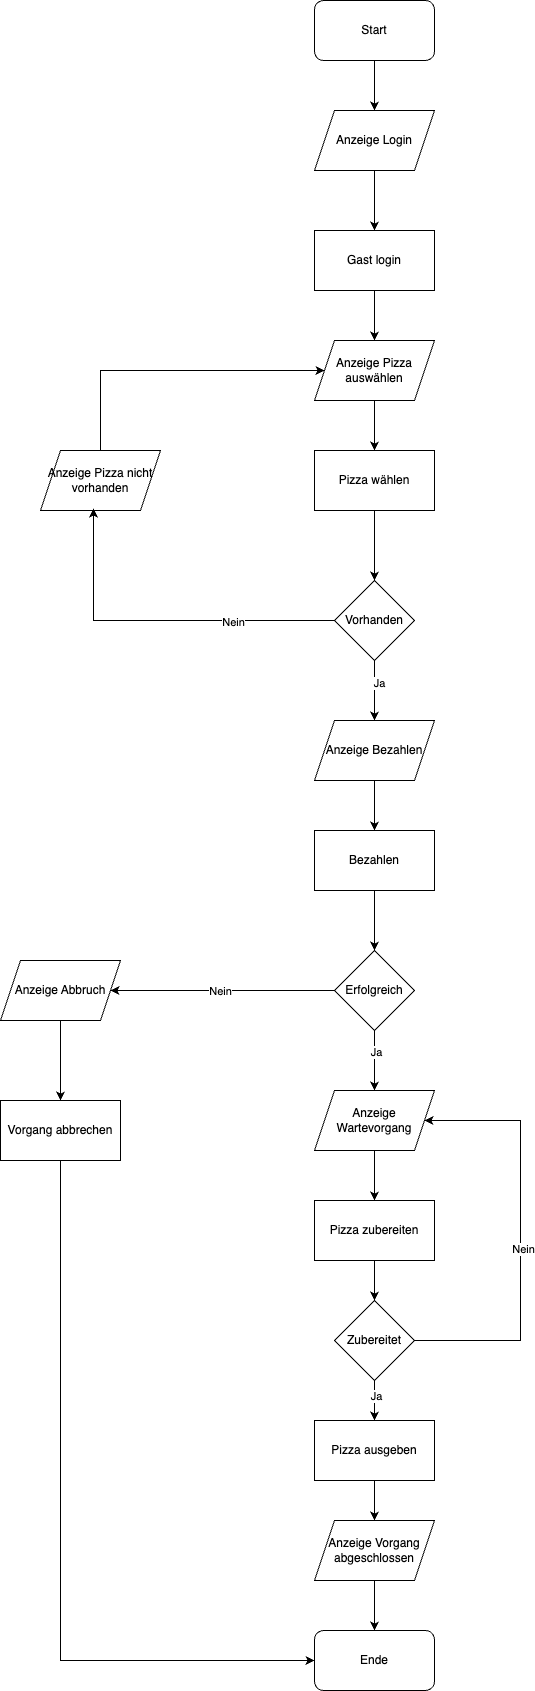

The diagram above was exported from draw.io. Its source (the exported page's mxGraphModel, read from the mxfile embedded in the PNG):
<mxGraphModel dx="984" dy="645" grid="1" gridSize="10" guides="1" tooltips="1" connect="1" arrows="1" fold="1" page="1" pageScale="1" pageWidth="827" pageHeight="1169" math="0" shadow="0">
  <root>
    <mxCell id="0" />
    <mxCell id="1" parent="0" />
    <mxCell id="A3zKgvfUYJhctas9GV3O-19" style="edgeStyle=orthogonalEdgeStyle;rounded=0;orthogonalLoop=1;jettySize=auto;html=1;entryX=0.5;entryY=0;entryDx=0;entryDy=0;" edge="1" parent="1" source="A3zKgvfUYJhctas9GV3O-3" target="A3zKgvfUYJhctas9GV3O-5">
      <mxGeometry relative="1" as="geometry" />
    </mxCell>
    <mxCell id="A3zKgvfUYJhctas9GV3O-3" value="Start" style="rounded=1;whiteSpace=wrap;html=1;" vertex="1" parent="1">
      <mxGeometry x="354" y="20" width="120" height="60" as="geometry" />
    </mxCell>
    <mxCell id="A3zKgvfUYJhctas9GV3O-20" style="edgeStyle=orthogonalEdgeStyle;rounded=0;orthogonalLoop=1;jettySize=auto;html=1;entryX=0.5;entryY=0;entryDx=0;entryDy=0;" edge="1" parent="1" source="A3zKgvfUYJhctas9GV3O-5" target="A3zKgvfUYJhctas9GV3O-6">
      <mxGeometry relative="1" as="geometry" />
    </mxCell>
    <mxCell id="A3zKgvfUYJhctas9GV3O-5" value="Anzeige Login" style="shape=parallelogram;perimeter=parallelogramPerimeter;whiteSpace=wrap;html=1;fixedSize=1;" vertex="1" parent="1">
      <mxGeometry x="354" y="130" width="120" height="60" as="geometry" />
    </mxCell>
    <mxCell id="A3zKgvfUYJhctas9GV3O-21" style="edgeStyle=orthogonalEdgeStyle;rounded=0;orthogonalLoop=1;jettySize=auto;html=1;entryX=0.5;entryY=0;entryDx=0;entryDy=0;" edge="1" parent="1" source="A3zKgvfUYJhctas9GV3O-6" target="A3zKgvfUYJhctas9GV3O-9">
      <mxGeometry relative="1" as="geometry" />
    </mxCell>
    <mxCell id="A3zKgvfUYJhctas9GV3O-6" value="Gast login" style="rounded=0;whiteSpace=wrap;html=1;" vertex="1" parent="1">
      <mxGeometry x="354" y="250" width="120" height="60" as="geometry" />
    </mxCell>
    <mxCell id="A3zKgvfUYJhctas9GV3O-24" style="edgeStyle=orthogonalEdgeStyle;rounded=0;orthogonalLoop=1;jettySize=auto;html=1;entryX=0.5;entryY=0;entryDx=0;entryDy=0;" edge="1" parent="1" source="A3zKgvfUYJhctas9GV3O-8" target="A3zKgvfUYJhctas9GV3O-11">
      <mxGeometry relative="1" as="geometry" />
    </mxCell>
    <mxCell id="A3zKgvfUYJhctas9GV3O-49" value="Ja" style="edgeLabel;html=1;align=center;verticalAlign=middle;resizable=0;points=[];" vertex="1" connectable="0" parent="A3zKgvfUYJhctas9GV3O-24">
      <mxGeometry x="-0.2667" y="4" relative="1" as="geometry">
        <mxPoint as="offset" />
      </mxGeometry>
    </mxCell>
    <mxCell id="A3zKgvfUYJhctas9GV3O-8" value="Vorhanden" style="rhombus;whiteSpace=wrap;html=1;" vertex="1" parent="1">
      <mxGeometry x="374" y="600" width="80" height="80" as="geometry" />
    </mxCell>
    <mxCell id="A3zKgvfUYJhctas9GV3O-22" style="edgeStyle=orthogonalEdgeStyle;rounded=0;orthogonalLoop=1;jettySize=auto;html=1;entryX=0.5;entryY=0;entryDx=0;entryDy=0;" edge="1" parent="1" source="A3zKgvfUYJhctas9GV3O-9" target="A3zKgvfUYJhctas9GV3O-10">
      <mxGeometry relative="1" as="geometry" />
    </mxCell>
    <mxCell id="A3zKgvfUYJhctas9GV3O-9" value="Anzeige Pizza&lt;div&gt;auswählen&lt;/div&gt;" style="shape=parallelogram;perimeter=parallelogramPerimeter;whiteSpace=wrap;html=1;fixedSize=1;" vertex="1" parent="1">
      <mxGeometry x="354" y="360" width="120" height="60" as="geometry" />
    </mxCell>
    <mxCell id="A3zKgvfUYJhctas9GV3O-23" style="edgeStyle=orthogonalEdgeStyle;rounded=0;orthogonalLoop=1;jettySize=auto;html=1;entryX=0.5;entryY=0;entryDx=0;entryDy=0;" edge="1" parent="1" source="A3zKgvfUYJhctas9GV3O-10" target="A3zKgvfUYJhctas9GV3O-8">
      <mxGeometry relative="1" as="geometry" />
    </mxCell>
    <mxCell id="A3zKgvfUYJhctas9GV3O-10" value="Pizza wählen" style="rounded=0;whiteSpace=wrap;html=1;" vertex="1" parent="1">
      <mxGeometry x="354" y="470" width="120" height="60" as="geometry" />
    </mxCell>
    <mxCell id="A3zKgvfUYJhctas9GV3O-25" style="edgeStyle=orthogonalEdgeStyle;rounded=0;orthogonalLoop=1;jettySize=auto;html=1;entryX=0.5;entryY=0;entryDx=0;entryDy=0;" edge="1" parent="1" source="A3zKgvfUYJhctas9GV3O-11" target="A3zKgvfUYJhctas9GV3O-12">
      <mxGeometry relative="1" as="geometry" />
    </mxCell>
    <mxCell id="A3zKgvfUYJhctas9GV3O-11" value="Anzeige Bezahlen" style="shape=parallelogram;perimeter=parallelogramPerimeter;whiteSpace=wrap;html=1;fixedSize=1;" vertex="1" parent="1">
      <mxGeometry x="354" y="740" width="120" height="60" as="geometry" />
    </mxCell>
    <mxCell id="A3zKgvfUYJhctas9GV3O-26" style="edgeStyle=orthogonalEdgeStyle;rounded=0;orthogonalLoop=1;jettySize=auto;html=1;entryX=0.5;entryY=0;entryDx=0;entryDy=0;" edge="1" parent="1" source="A3zKgvfUYJhctas9GV3O-12" target="A3zKgvfUYJhctas9GV3O-13">
      <mxGeometry relative="1" as="geometry" />
    </mxCell>
    <mxCell id="A3zKgvfUYJhctas9GV3O-12" value="Bezahlen" style="rounded=0;whiteSpace=wrap;html=1;" vertex="1" parent="1">
      <mxGeometry x="354" y="850" width="120" height="60" as="geometry" />
    </mxCell>
    <mxCell id="A3zKgvfUYJhctas9GV3O-27" style="edgeStyle=orthogonalEdgeStyle;rounded=0;orthogonalLoop=1;jettySize=auto;html=1;entryX=0.5;entryY=0;entryDx=0;entryDy=0;" edge="1" parent="1" source="A3zKgvfUYJhctas9GV3O-13" target="A3zKgvfUYJhctas9GV3O-14">
      <mxGeometry relative="1" as="geometry" />
    </mxCell>
    <mxCell id="A3zKgvfUYJhctas9GV3O-42" value="Ja" style="edgeLabel;html=1;align=center;verticalAlign=middle;resizable=0;points=[];" vertex="1" connectable="0" parent="A3zKgvfUYJhctas9GV3O-27">
      <mxGeometry x="-0.3" y="1" relative="1" as="geometry">
        <mxPoint as="offset" />
      </mxGeometry>
    </mxCell>
    <mxCell id="A3zKgvfUYJhctas9GV3O-40" style="edgeStyle=orthogonalEdgeStyle;rounded=0;orthogonalLoop=1;jettySize=auto;html=1;exitX=0;exitY=0.5;exitDx=0;exitDy=0;entryX=1;entryY=0.5;entryDx=0;entryDy=0;" edge="1" parent="1" source="A3zKgvfUYJhctas9GV3O-13" target="A3zKgvfUYJhctas9GV3O-39">
      <mxGeometry relative="1" as="geometry" />
    </mxCell>
    <mxCell id="A3zKgvfUYJhctas9GV3O-41" value="Nein" style="edgeLabel;html=1;align=center;verticalAlign=middle;resizable=0;points=[];" vertex="1" connectable="0" parent="A3zKgvfUYJhctas9GV3O-40">
      <mxGeometry x="0.0268" relative="1" as="geometry">
        <mxPoint as="offset" />
      </mxGeometry>
    </mxCell>
    <mxCell id="A3zKgvfUYJhctas9GV3O-13" value="Erfolgreich" style="rhombus;whiteSpace=wrap;html=1;" vertex="1" parent="1">
      <mxGeometry x="374" y="970" width="80" height="80" as="geometry" />
    </mxCell>
    <mxCell id="A3zKgvfUYJhctas9GV3O-28" style="edgeStyle=orthogonalEdgeStyle;rounded=0;orthogonalLoop=1;jettySize=auto;html=1;entryX=0.5;entryY=0;entryDx=0;entryDy=0;" edge="1" parent="1" source="A3zKgvfUYJhctas9GV3O-14" target="A3zKgvfUYJhctas9GV3O-15">
      <mxGeometry relative="1" as="geometry" />
    </mxCell>
    <mxCell id="A3zKgvfUYJhctas9GV3O-14" value="Anzeige Wartevorgang" style="shape=parallelogram;perimeter=parallelogramPerimeter;whiteSpace=wrap;html=1;fixedSize=1;" vertex="1" parent="1">
      <mxGeometry x="354" y="1110" width="120" height="60" as="geometry" />
    </mxCell>
    <mxCell id="A3zKgvfUYJhctas9GV3O-29" style="edgeStyle=orthogonalEdgeStyle;rounded=0;orthogonalLoop=1;jettySize=auto;html=1;" edge="1" parent="1" source="A3zKgvfUYJhctas9GV3O-15" target="A3zKgvfUYJhctas9GV3O-16">
      <mxGeometry relative="1" as="geometry" />
    </mxCell>
    <mxCell id="A3zKgvfUYJhctas9GV3O-15" value="Pizza zubereiten" style="rounded=0;whiteSpace=wrap;html=1;" vertex="1" parent="1">
      <mxGeometry x="354" y="1220" width="120" height="60" as="geometry" />
    </mxCell>
    <mxCell id="A3zKgvfUYJhctas9GV3O-30" style="edgeStyle=orthogonalEdgeStyle;rounded=0;orthogonalLoop=1;jettySize=auto;html=1;entryX=0.5;entryY=0;entryDx=0;entryDy=0;" edge="1" parent="1" source="A3zKgvfUYJhctas9GV3O-16" target="A3zKgvfUYJhctas9GV3O-18">
      <mxGeometry relative="1" as="geometry" />
    </mxCell>
    <mxCell id="A3zKgvfUYJhctas9GV3O-34" value="Ja" style="edgeLabel;html=1;align=center;verticalAlign=middle;resizable=0;points=[];" vertex="1" connectable="0" parent="A3zKgvfUYJhctas9GV3O-30">
      <mxGeometry x="-0.25" y="1" relative="1" as="geometry">
        <mxPoint as="offset" />
      </mxGeometry>
    </mxCell>
    <mxCell id="A3zKgvfUYJhctas9GV3O-35" style="edgeStyle=orthogonalEdgeStyle;rounded=0;orthogonalLoop=1;jettySize=auto;html=1;entryX=1;entryY=0.5;entryDx=0;entryDy=0;" edge="1" parent="1" source="A3zKgvfUYJhctas9GV3O-16" target="A3zKgvfUYJhctas9GV3O-14">
      <mxGeometry relative="1" as="geometry">
        <Array as="points">
          <mxPoint x="560" y="1360" />
          <mxPoint x="560" y="1140" />
        </Array>
      </mxGeometry>
    </mxCell>
    <mxCell id="A3zKgvfUYJhctas9GV3O-36" value="Nein" style="edgeLabel;html=1;align=center;verticalAlign=middle;resizable=0;points=[];" vertex="1" connectable="0" parent="A3zKgvfUYJhctas9GV3O-35">
      <mxGeometry x="-0.0596" y="-2" relative="1" as="geometry">
        <mxPoint as="offset" />
      </mxGeometry>
    </mxCell>
    <mxCell id="A3zKgvfUYJhctas9GV3O-16" value="Zubereitet" style="rhombus;whiteSpace=wrap;html=1;" vertex="1" parent="1">
      <mxGeometry x="374" y="1320" width="80" height="80" as="geometry" />
    </mxCell>
    <mxCell id="A3zKgvfUYJhctas9GV3O-33" style="edgeStyle=orthogonalEdgeStyle;rounded=0;orthogonalLoop=1;jettySize=auto;html=1;" edge="1" parent="1" source="A3zKgvfUYJhctas9GV3O-17" target="A3zKgvfUYJhctas9GV3O-32">
      <mxGeometry relative="1" as="geometry" />
    </mxCell>
    <mxCell id="A3zKgvfUYJhctas9GV3O-17" value="Anzeige Vorgang abgeschlossen" style="shape=parallelogram;perimeter=parallelogramPerimeter;whiteSpace=wrap;html=1;fixedSize=1;" vertex="1" parent="1">
      <mxGeometry x="354" y="1540" width="120" height="60" as="geometry" />
    </mxCell>
    <mxCell id="A3zKgvfUYJhctas9GV3O-31" style="edgeStyle=orthogonalEdgeStyle;rounded=0;orthogonalLoop=1;jettySize=auto;html=1;entryX=0.5;entryY=0;entryDx=0;entryDy=0;" edge="1" parent="1" source="A3zKgvfUYJhctas9GV3O-18" target="A3zKgvfUYJhctas9GV3O-17">
      <mxGeometry relative="1" as="geometry" />
    </mxCell>
    <mxCell id="A3zKgvfUYJhctas9GV3O-18" value="Pizza ausgeben" style="rounded=0;whiteSpace=wrap;html=1;" vertex="1" parent="1">
      <mxGeometry x="354" y="1440" width="120" height="60" as="geometry" />
    </mxCell>
    <mxCell id="A3zKgvfUYJhctas9GV3O-32" value="Ende" style="rounded=1;whiteSpace=wrap;html=1;" vertex="1" parent="1">
      <mxGeometry x="354" y="1650" width="120" height="60" as="geometry" />
    </mxCell>
    <mxCell id="A3zKgvfUYJhctas9GV3O-44" style="edgeStyle=orthogonalEdgeStyle;rounded=0;orthogonalLoop=1;jettySize=auto;html=1;entryX=0;entryY=0.5;entryDx=0;entryDy=0;" edge="1" parent="1" source="A3zKgvfUYJhctas9GV3O-38" target="A3zKgvfUYJhctas9GV3O-32">
      <mxGeometry relative="1" as="geometry">
        <Array as="points">
          <mxPoint x="100" y="1680" />
        </Array>
      </mxGeometry>
    </mxCell>
    <mxCell id="A3zKgvfUYJhctas9GV3O-38" value="Vorgang abbrechen" style="rounded=0;whiteSpace=wrap;html=1;" vertex="1" parent="1">
      <mxGeometry x="40" y="1120" width="120" height="60" as="geometry" />
    </mxCell>
    <mxCell id="A3zKgvfUYJhctas9GV3O-43" style="edgeStyle=orthogonalEdgeStyle;rounded=0;orthogonalLoop=1;jettySize=auto;html=1;entryX=0.5;entryY=0;entryDx=0;entryDy=0;" edge="1" parent="1" source="A3zKgvfUYJhctas9GV3O-39" target="A3zKgvfUYJhctas9GV3O-38">
      <mxGeometry relative="1" as="geometry" />
    </mxCell>
    <mxCell id="A3zKgvfUYJhctas9GV3O-39" value="Anzeige Abbruch" style="shape=parallelogram;perimeter=parallelogramPerimeter;whiteSpace=wrap;html=1;fixedSize=1;" vertex="1" parent="1">
      <mxGeometry x="40" y="980" width="120" height="60" as="geometry" />
    </mxCell>
    <mxCell id="A3zKgvfUYJhctas9GV3O-48" style="edgeStyle=orthogonalEdgeStyle;rounded=0;orthogonalLoop=1;jettySize=auto;html=1;entryX=0;entryY=0.5;entryDx=0;entryDy=0;" edge="1" parent="1" source="A3zKgvfUYJhctas9GV3O-46" target="A3zKgvfUYJhctas9GV3O-9">
      <mxGeometry relative="1" as="geometry">
        <Array as="points">
          <mxPoint x="140" y="390" />
        </Array>
      </mxGeometry>
    </mxCell>
    <mxCell id="A3zKgvfUYJhctas9GV3O-46" value="Anzeige Pizza nicht vorhanden" style="shape=parallelogram;perimeter=parallelogramPerimeter;whiteSpace=wrap;html=1;fixedSize=1;" vertex="1" parent="1">
      <mxGeometry x="80" y="470" width="120" height="60" as="geometry" />
    </mxCell>
    <mxCell id="A3zKgvfUYJhctas9GV3O-47" style="edgeStyle=orthogonalEdgeStyle;rounded=0;orthogonalLoop=1;jettySize=auto;html=1;entryX=0.442;entryY=0.967;entryDx=0;entryDy=0;entryPerimeter=0;" edge="1" parent="1" source="A3zKgvfUYJhctas9GV3O-8" target="A3zKgvfUYJhctas9GV3O-46">
      <mxGeometry relative="1" as="geometry" />
    </mxCell>
    <mxCell id="A3zKgvfUYJhctas9GV3O-50" value="Nein" style="edgeLabel;html=1;align=center;verticalAlign=middle;resizable=0;points=[];" vertex="1" connectable="0" parent="A3zKgvfUYJhctas9GV3O-47">
      <mxGeometry x="-0.4221" y="1" relative="1" as="geometry">
        <mxPoint as="offset" />
      </mxGeometry>
    </mxCell>
  </root>
</mxGraphModel>